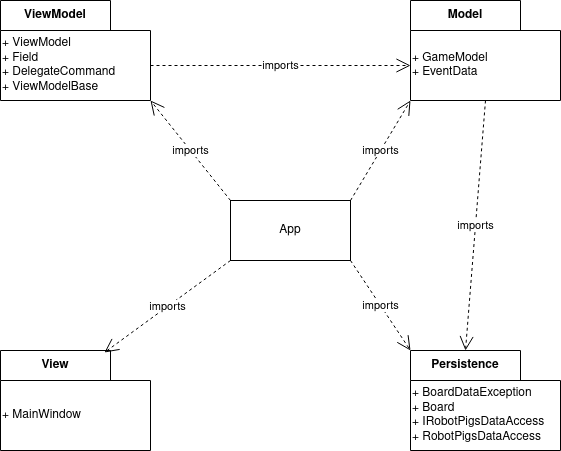

The diagram above was exported from draw.io. Its source (the exported page's mxGraphModel, read from the mxfile embedded in the PNG):
<mxGraphModel dx="1092" dy="761" grid="1" gridSize="10" guides="1" tooltips="1" connect="1" arrows="1" fold="1" page="1" pageScale="1" pageWidth="827" pageHeight="1169" math="0" shadow="0">
  <root>
    <mxCell id="WIyWlLk6GJQsqaUBKTNV-0" />
    <mxCell id="WIyWlLk6GJQsqaUBKTNV-1" parent="WIyWlLk6GJQsqaUBKTNV-0" />
    <mxCell id="1Ao1S5c9GzcIyneHMMPC-3" value="ViewModel" style="shape=folder;fontStyle=1;tabWidth=110;tabHeight=30;tabPosition=left;html=1;boundedLbl=1;labelInHeader=1;container=1;collapsible=0;whiteSpace=wrap;" vertex="1" parent="WIyWlLk6GJQsqaUBKTNV-1">
      <mxGeometry x="110" y="60" width="150" height="100" as="geometry" />
    </mxCell>
    <mxCell id="1Ao1S5c9GzcIyneHMMPC-4" value="&lt;p style=&quot;line-height: 80%;&quot;&gt;&lt;/p&gt;&lt;div align=&quot;left&quot;&gt;+ ViewModel&lt;/div&gt;&lt;div align=&quot;left&quot;&gt;+ Field&lt;/div&gt;&lt;div align=&quot;left&quot;&gt;+ DelegateCommand&lt;/div&gt;&lt;div align=&quot;left&quot;&gt;+ ViewModelBase&lt;br&gt;&lt;/div&gt;&lt;p&gt;&lt;/p&gt;" style="html=1;strokeColor=none;resizeWidth=1;resizeHeight=1;fillColor=none;part=1;connectable=0;allowArrows=0;deletable=0;whiteSpace=wrap;align=left;" vertex="1" parent="1Ao1S5c9GzcIyneHMMPC-3">
      <mxGeometry width="150" height="70" relative="1" as="geometry">
        <mxPoint y="30" as="offset" />
      </mxGeometry>
    </mxCell>
    <mxCell id="1Ao1S5c9GzcIyneHMMPC-5" value="Model" style="shape=folder;fontStyle=1;tabWidth=110;tabHeight=30;tabPosition=left;html=1;boundedLbl=1;labelInHeader=1;container=1;collapsible=0;whiteSpace=wrap;" vertex="1" parent="WIyWlLk6GJQsqaUBKTNV-1">
      <mxGeometry x="520" y="60" width="150" height="100" as="geometry" />
    </mxCell>
    <mxCell id="1Ao1S5c9GzcIyneHMMPC-6" value="&lt;div&gt;+ GameModel&lt;/div&gt;&lt;div&gt;+ EventData&lt;br&gt;&lt;/div&gt;" style="html=1;strokeColor=none;resizeWidth=1;resizeHeight=1;fillColor=none;part=1;connectable=0;allowArrows=0;deletable=0;whiteSpace=wrap;align=left;" vertex="1" parent="1Ao1S5c9GzcIyneHMMPC-5">
      <mxGeometry width="150" height="70" relative="1" as="geometry">
        <mxPoint y="30" as="offset" />
      </mxGeometry>
    </mxCell>
    <mxCell id="1Ao1S5c9GzcIyneHMMPC-7" value="View" style="shape=folder;fontStyle=1;tabWidth=110;tabHeight=30;tabPosition=left;html=1;boundedLbl=1;labelInHeader=1;container=1;collapsible=0;whiteSpace=wrap;" vertex="1" parent="WIyWlLk6GJQsqaUBKTNV-1">
      <mxGeometry x="110" y="410" width="150" height="100" as="geometry" />
    </mxCell>
    <mxCell id="1Ao1S5c9GzcIyneHMMPC-8" value="&lt;div&gt;+ MainWindow&lt;/div&gt;" style="html=1;strokeColor=none;resizeWidth=1;resizeHeight=1;fillColor=none;part=1;connectable=0;allowArrows=0;deletable=0;whiteSpace=wrap;align=left;" vertex="1" parent="1Ao1S5c9GzcIyneHMMPC-7">
      <mxGeometry width="150" height="70" relative="1" as="geometry">
        <mxPoint y="30" as="offset" />
      </mxGeometry>
    </mxCell>
    <mxCell id="1Ao1S5c9GzcIyneHMMPC-9" value="Persistence" style="shape=folder;fontStyle=1;tabWidth=110;tabHeight=30;tabPosition=left;html=1;boundedLbl=1;labelInHeader=1;container=1;collapsible=0;whiteSpace=wrap;" vertex="1" parent="WIyWlLk6GJQsqaUBKTNV-1">
      <mxGeometry x="520" y="410" width="150" height="100" as="geometry" />
    </mxCell>
    <mxCell id="1Ao1S5c9GzcIyneHMMPC-10" value="&lt;div&gt;+ BoardDataException&lt;/div&gt;&lt;div&gt;+ Board&lt;/div&gt;&lt;div&gt;+ IRobotPigsDataAccess&lt;br&gt;&lt;/div&gt;&lt;div&gt;+ RobotPigsDataAccess&lt;br&gt;&lt;/div&gt;" style="html=1;strokeColor=none;resizeWidth=1;resizeHeight=1;fillColor=none;part=1;connectable=0;allowArrows=0;deletable=0;whiteSpace=wrap;align=left;" vertex="1" parent="1Ao1S5c9GzcIyneHMMPC-9">
      <mxGeometry width="150" height="70" relative="1" as="geometry">
        <mxPoint y="30" as="offset" />
      </mxGeometry>
    </mxCell>
    <mxCell id="1Ao1S5c9GzcIyneHMMPC-11" value="App" style="rounded=0;whiteSpace=wrap;html=1;" vertex="1" parent="WIyWlLk6GJQsqaUBKTNV-1">
      <mxGeometry x="340" y="260" width="120" height="60" as="geometry" />
    </mxCell>
    <mxCell id="1Ao1S5c9GzcIyneHMMPC-13" value="&lt;div&gt;imports&lt;/div&gt;" style="endArrow=open;endSize=12;dashed=1;html=1;rounded=0;exitX=0;exitY=1;exitDx=0;exitDy=0;entryX=0.693;entryY=0.02;entryDx=0;entryDy=0;entryPerimeter=0;" edge="1" parent="WIyWlLk6GJQsqaUBKTNV-1" source="1Ao1S5c9GzcIyneHMMPC-11" target="1Ao1S5c9GzcIyneHMMPC-7">
      <mxGeometry width="160" relative="1" as="geometry">
        <mxPoint x="315" y="350" as="sourcePoint" />
        <mxPoint x="445" y="340" as="targetPoint" />
      </mxGeometry>
    </mxCell>
    <mxCell id="1Ao1S5c9GzcIyneHMMPC-14" value="&lt;div&gt;imports&lt;/div&gt;" style="endArrow=open;endSize=12;dashed=1;html=1;rounded=0;exitX=1;exitY=1;exitDx=0;exitDy=0;entryX=0;entryY=0;entryDx=0;entryDy=0;entryPerimeter=0;" edge="1" parent="WIyWlLk6GJQsqaUBKTNV-1" source="1Ao1S5c9GzcIyneHMMPC-11" target="1Ao1S5c9GzcIyneHMMPC-9">
      <mxGeometry width="160" relative="1" as="geometry">
        <mxPoint x="330" y="320" as="sourcePoint" />
        <mxPoint x="264" y="362" as="targetPoint" />
      </mxGeometry>
    </mxCell>
    <mxCell id="1Ao1S5c9GzcIyneHMMPC-15" value="&lt;div&gt;imports&lt;/div&gt;" style="endArrow=open;endSize=12;dashed=1;html=1;rounded=0;exitX=1;exitY=0;exitDx=0;exitDy=0;entryX=0;entryY=0;entryDx=0;entryDy=100;entryPerimeter=0;" edge="1" parent="WIyWlLk6GJQsqaUBKTNV-1" source="1Ao1S5c9GzcIyneHMMPC-11" target="1Ao1S5c9GzcIyneHMMPC-5">
      <mxGeometry width="160" relative="1" as="geometry">
        <mxPoint x="340" y="330" as="sourcePoint" />
        <mxPoint x="274" y="372" as="targetPoint" />
      </mxGeometry>
    </mxCell>
    <mxCell id="1Ao1S5c9GzcIyneHMMPC-16" value="&lt;div&gt;imports&lt;/div&gt;" style="endArrow=open;endSize=12;dashed=1;html=1;rounded=0;exitX=0;exitY=0;exitDx=0;exitDy=0;entryX=0;entryY=0;entryDx=150;entryDy=100;entryPerimeter=0;" edge="1" parent="WIyWlLk6GJQsqaUBKTNV-1" source="1Ao1S5c9GzcIyneHMMPC-11" target="1Ao1S5c9GzcIyneHMMPC-3">
      <mxGeometry width="160" relative="1" as="geometry">
        <mxPoint x="350" y="340" as="sourcePoint" />
        <mxPoint x="284" y="382" as="targetPoint" />
      </mxGeometry>
    </mxCell>
    <mxCell id="1Ao1S5c9GzcIyneHMMPC-17" value="&lt;div&gt;imports&lt;/div&gt;" style="endArrow=open;endSize=12;dashed=1;html=1;rounded=0;exitX=0;exitY=0;exitDx=150;exitDy=65;exitPerimeter=0;entryX=0;entryY=0;entryDx=0;entryDy=65;entryPerimeter=0;" edge="1" parent="WIyWlLk6GJQsqaUBKTNV-1" source="1Ao1S5c9GzcIyneHMMPC-3" target="1Ao1S5c9GzcIyneHMMPC-5">
      <mxGeometry width="160" relative="1" as="geometry">
        <mxPoint x="325" y="500" as="sourcePoint" />
        <mxPoint x="455" y="490" as="targetPoint" />
      </mxGeometry>
    </mxCell>
    <mxCell id="1Ao1S5c9GzcIyneHMMPC-18" value="&lt;div&gt;imports&lt;/div&gt;" style="endArrow=open;endSize=12;dashed=1;html=1;rounded=0;exitX=0.5;exitY=1;exitDx=0;exitDy=0;exitPerimeter=0;entryX=0;entryY=0;entryDx=55;entryDy=0;entryPerimeter=0;" edge="1" parent="WIyWlLk6GJQsqaUBKTNV-1" source="1Ao1S5c9GzcIyneHMMPC-5" target="1Ao1S5c9GzcIyneHMMPC-9">
      <mxGeometry width="160" relative="1" as="geometry">
        <mxPoint x="325" y="500" as="sourcePoint" />
        <mxPoint x="455" y="490" as="targetPoint" />
      </mxGeometry>
    </mxCell>
  </root>
</mxGraphModel>